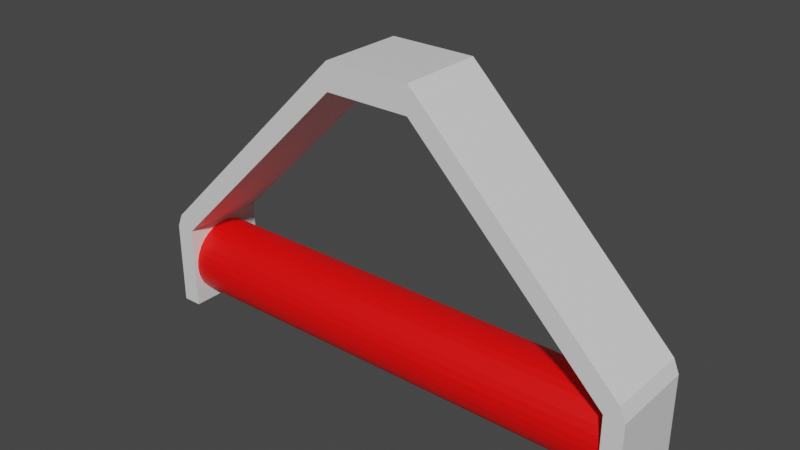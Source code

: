 # Source: mancheKlaxon.blend  (saved by Blender 3.1.7; exported with 4.5.12 LTS)
import bpy
from mathutils import Matrix  # noqa: F401  (used for matrix-valued properties, if any)

bpy.ops.wm.read_factory_settings(use_empty=True)
scene = bpy.context.scene
scene.name = 'Scene'

# ---- collections
col_collection = bpy.data.collections.new('Collection'); scene.collection.children.link(col_collection)

# ---- materials (node trees are filled in below, after node groups)
mat_handlejoint = bpy.data.materials.new('HandleJoint')
mat_handlejoint.use_transparent_shadow = False
mat_handle = bpy.data.materials.new('Handle')
mat_handle.use_transparent_shadow = False

# ---- material node trees
mat_handlejoint.use_nodes = True; mat_handlejoint.node_tree.nodes.clear()
_N = mat_handlejoint.node_tree.nodes; _L = mat_handlejoint.node_tree.links
n0 = _N.new('ShaderNodeBsdfPrincipled'); n0.name = 'Principled BSDF'; n0.location = (10, 300)
n0.distribution = 'GGX'
n0.subsurface_method = 'RANDOM_WALK_SKIN'
n0.inputs[3].default_value = 1.45
n0.inputs[27].default_value = (0.0, 0.0, 0.0, 1.0)
n0.inputs[28].default_value = 1.0
n1 = _N.new('ShaderNodeOutputMaterial'); n1.name = 'Material Output'; n1.location = (300, 300)
_L.new(n0.outputs[0], n1.inputs[0])
n1.is_active_output = True
mat_handle.use_nodes = True; mat_handle.node_tree.nodes.clear()
_N = mat_handle.node_tree.nodes; _L = mat_handle.node_tree.links
n0 = _N.new('ShaderNodeBsdfPrincipled'); n0.name = 'Principled BSDF'; n0.location = (10, 300)
n0.distribution = 'GGX'
n0.subsurface_method = 'RANDOM_WALK_SKIN'
n0.inputs[0].default_value = (1.0, 0.0, 0.0, 1.0)
n0.inputs[3].default_value = 1.45
n0.inputs[27].default_value = (0.0, 0.0, 0.0, 1.0)
n0.inputs[28].default_value = 1.0
n1 = _N.new('ShaderNodeOutputMaterial'); n1.name = 'Material Output'; n1.location = (300, 300)
_L.new(n0.outputs[0], n1.inputs[0])
n1.is_active_output = True

# ---- world
world_world = bpy.data.worlds.new('World'); scene.world = world_world
world_world.use_nodes = True; world_world.node_tree.nodes.clear()
_N = world_world.node_tree.nodes; _L = world_world.node_tree.links
n0 = _N.new('ShaderNodeOutputWorld'); n0.name = 'World Output'; n0.location = (300, 300)
n1 = _N.new('ShaderNodeBackground'); n1.name = 'Background'; n1.location = (10, 300)
n1.inputs[0].default_value = (0.05088, 0.05088, 0.05088, 1.0)
_L.new(n1.outputs[0], n0.inputs[0])
n0.is_active_output = True
world_world.color = (0.05088, 0.05088, 0.05088)
world_world.use_sun_shadow = False
world_world.sun_shadow_jitter_overblur = 0.0

# ---- meshes
me_cube_001 = bpy.data.meshes.new('Cube.001')
me_cube_001.from_pydata([(-6.6, -1.1, -7.9), (-6.6, -1.1, -5.7), (-6.1, 1.1, -7.9), (-6.454, 1.1, -5.346), (-6.6, 1.1, -7.9), (-6.6, 1.1, -5.7), (-6.1, -1.1, -7.9), (-6.1, -1.1, -5.7), (-6.454, -1.1, -5.346), (-6.1, 1.1, -5.7), (-1.454, -1.1, -0.3464), (-1.454, 1.1, -0.3464), (-1.1, 1.1, -0.7), (-1.1, -1.1, -0.7), (-1.1, -1.1, -1.788e-07), (-1.1, 1.1, -1.788e-07), (6.6, -1.1, -7.9), (6.6, -1.1, -5.7), (6.1, 1.1, -7.9), (6.454, 1.1, -5.346), (6.6, 1.1, -7.9), (6.6, 1.1, -5.7), (6.1, -1.1, -7.9), (6.1, -1.1, -5.7), (6.454, -1.1, -5.346), (6.1, 1.1, -5.7), (1.454, -1.1, -0.3464), (1.454, 1.1, -0.3464), (1.1, 1.1, -0.7), (1.1, -1.1, -0.7), (1.1, -1.1, -1.788e-07), (1.1, 1.1, -1.788e-07), (6.3, 1.0, -6.8), (-6.3, 1.0, -6.8), (6.3, 0.9808, -6.605), (-6.3, 0.9808, -6.605), (6.3, 0.9239, -6.417), (-6.3, 0.9239, -6.417), (6.3, 0.8315, -6.244), (-6.3, 0.8315, -6.244), (6.3, 0.7071, -6.093), (-6.3, 0.7071, -6.093), (6.3, 0.5556, -5.969), (-6.3, 0.5556, -5.969), (6.3, 0.3827, -5.876), (-6.3, 0.3827, -5.876), (6.3, 0.1951, -5.819), (-6.3, 0.1951, -5.819), (6.3, -1.781e-07, -5.8), (-6.3, 9.065e-08, -5.8), (6.3, -0.1951, -5.819), (-6.3, -0.1951, -5.819), (6.3, -0.3827, -5.876), (-6.3, -0.3827, -5.876), (6.3, -0.5556, -5.969), (-6.3, -0.5556, -5.969), (6.3, -0.7071, -6.093), (-6.3, -0.7071, -6.093), (6.3, -0.8315, -6.244), (-6.3, -0.8315, -6.244), (6.3, -0.9239, -6.417), (-6.3, -0.9239, -6.417), (6.3, -0.9808, -6.605), (-6.3, -0.9808, -6.605), (6.3, -1.0, -6.8), (-6.3, -1.0, -6.8), (6.3, -0.9808, -6.995), (-6.3, -0.9808, -6.995), (6.3, -0.9239, -7.183), (-6.3, -0.9239, -7.183), (6.3, -0.8315, -7.356), (-6.3, -0.8315, -7.356), (6.3, -0.7071, -7.507), (-6.3, -0.7071, -7.507), (6.3, -0.5556, -7.631), (-6.3, -0.5556, -7.631), (6.3, -0.3827, -7.724), (-6.3, -0.3827, -7.724), (6.3, -0.1951, -7.781), (-6.3, -0.1951, -7.781), (6.3, -1.224e-07, -7.8), (-6.3, 1.463e-07, -7.8), (6.3, 0.1951, -7.781), (-6.3, 0.1951, -7.781), (6.3, 0.3827, -7.724), (-6.3, 0.3827, -7.724), (6.3, 0.5556, -7.631), (-6.3, 0.5556, -7.631), (6.3, 0.7071, -7.507), (-6.3, 0.7071, -7.507), (6.3, 0.8315, -7.356), (-6.3, 0.8315, -7.356), (6.3, 0.9239, -7.183), (-6.3, 0.9239, -7.183), (6.3, 0.9808, -6.995), (-6.3, 0.9808, -6.995)], [], [(0, 1, 5, 4), (4, 5, 9, 2), (2, 9, 7, 6), (6, 7, 1, 0), (4, 2, 6, 0), (5, 1, 8, 3), (1, 7, 8), (9, 5, 3), (8, 7, 13, 10), (10, 13, 12, 11), (9, 3, 11, 12), (7, 9, 12, 13), (3, 8, 10, 11), (10, 13, 14), (12, 15, 31, 28), (12, 11, 15), (11, 10, 14, 15), (15, 14, 30, 31), (16, 20, 21, 17), (20, 18, 25, 21), (18, 22, 23, 25), (22, 16, 17, 23), (20, 16, 22, 18), (21, 19, 24, 17), (17, 24, 23), (25, 19, 21), (24, 26, 29, 23), (26, 29, 28, 27), (25, 28, 27, 19), (23, 29, 28, 25), (19, 27, 26, 24), (26, 30, 29), (14, 13, 29, 30), (28, 31, 27), (27, 31, 30, 26), (13, 12, 28, 29), (32, 33, 35, 34), (34, 35, 37, 36), (36, 37, 39, 38), (38, 39, 41, 40), (40, 41, 43, 42), (42, 43, 45, 44), (44, 45, 47, 46), (46, 47, 49, 48), (48, 49, 51, 50), (50, 51, 53, 52), (52, 53, 55, 54), (54, 55, 57, 56), (56, 57, 59, 58), (58, 59, 61, 60), (60, 61, 63, 62), (62, 63, 65, 64), (64, 65, 67, 66), (66, 67, 69, 68), (68, 69, 71, 70), (70, 71, 73, 72), (72, 73, 75, 74), (74, 75, 77, 76), (76, 77, 79, 78), (78, 79, 81, 80), (80, 81, 83, 82), (82, 83, 85, 84), (84, 85, 87, 86), (86, 87, 89, 88), (88, 89, 91, 90), (90, 91, 93, 92), (35, 33, 95, 93, 91, 89, 87, 85, 83, 81, 79, 77, 75, 73, 71, 69, 67, 65, 63, 61, 59, 57, 55, 53, 51, 49, 47, 45, 43, 41, 39, 37), (92, 93, 95, 94), (94, 95, 33, 32), (32, 34, 36, 38, 40, 42, 44, 46, 48, 50, 52, 54, 56, 58, 60, 62, 64, 66, 68, 70, 72, 74, 76, 78, 80, 82, 84, 86, 88, 90, 92, 94)])
me_cube_001.polygons.foreach_set('material_index', [0, 0, 0, 0, 0, 0, 0, 0, 0, 0, 0, 0, 0, 0, 0, 0, 0, 0, 0, 0, 0, 0, 0, 0, 0, 0, 0, 0, 0, 0, 0, 0, 0, 0, 0, 0, 1, 1, 1, 1, 1, 1, 1, 1, 1, 1, 1, 1, 1, 1, 1, 1, 1, 1, 1, 1, 1, 1, 1, 1, 1, 1, 1, 1, 1, 1, 1, 1, 1, 1])
_uv = me_cube_001.uv_layers.new(name='UVMap')
_uv.uv.foreach_set('vector', [0.375, 0.0, 0.625, 0.0, 0.625, 0.25, 0.375, 0.25, 0.375, 0.25, 0.625, 0.25, 0.625, 0.5, 0.375, 0.5, 0.375, 0.5, 0.625, 0.5, 0.625, 0.75, 0.375, 0.75, 0.375, 0.75, 0.625, 0.75, 0.625, 1.0, 0.375, 1.0, 0.125, 0.5, 0.375, 0.5, 0.375, 0.75, 0.125, 0.75, 0.625, 0.25, 0.625, 0.0, 0.625, 0.0, 0.625, 0.25, 0.625, 1.0, 0.625, 0.75, 0.625, 1.0, 0.625, 0.5, 0.625, 0.25, 0.625, 0.25, 0.625, 1.0, 0.625, 0.75, 0.625, 0.75, 0.625, 1.0, 0.625, 1.0, 0.625, 0.75, 0.625, 0.5, 0.625, 0.25, 0.625, 0.5, 0.625, 0.25, 0.625, 0.25, 0.625, 0.5, 0.625, 0.75, 0.625, 0.5, 0.625, 0.5, 0.625, 0.75, 0.625, 0.25, 0.625, 0.0, 0.625, 0.0, 0.625, 0.25, 0.625, 1.0, 0.625, 0.75, 0.625, 1.0, 0.625, 0.5, 0.625, 0.25, 0.625, 0.25, 0.625, 0.5, 0.625, 0.5, 0.625, 0.25, 0.625, 0.25, 0.625, 0.25, 0.625, 1.0, 0.625, 1.0, 0.625, 0.25, 0.625, 0.25, 0.625, 1.0, 0.625, 1.0, 0.625, 0.25, 0.375, 0.0, 0.375, 0.25, 0.625, 0.25, 0.625, 0.0, 0.375, 0.25, 0.375, 0.5, 0.625, 0.5, 0.625, 0.25, 0.375, 0.5, 0.375, 0.75, 0.625, 0.75, 0.625, 0.5, 0.375, 0.75, 0.375, 1.0, 0.625, 1.0, 0.625, 0.75, 0.125, 0.5, 0.125, 0.75, 0.375, 0.75, 0.375, 0.5, 0.625, 0.25, 0.625, 0.25, 0.625, 0.0, 0.625, 0.0, 0.625, 1.0, 0.625, 1.0, 0.625, 0.75, 0.625, 0.5, 0.625, 0.25, 0.625, 0.25, 0.625, 1.0, 0.625, 1.0, 0.625, 0.75, 0.625, 0.75, 0.625, 1.0, 0.625, 0.75, 0.625, 0.5, 0.625, 0.25, 0.625, 0.5, 0.625, 0.5, 0.625, 0.25, 0.625, 0.25, 0.625, 0.75, 0.625, 0.75, 0.625, 0.5, 0.625, 0.5, 0.625, 0.25, 0.625, 0.25, 0.625, 0.0, 0.625, 0.0, 0.625, 1.0, 0.625, 1.0, 0.625, 0.75, 0.625, 1.0, 0.625, 0.75, 0.625, 0.75, 0.625, 1.0, 0.625, 0.5, 0.625, 0.25, 0.625, 0.25, 0.625, 0.25, 0.625, 0.25, 0.625, 1.0, 0.625, 1.0, 0.625, 0.75, 0.625, 0.5, 0.625, 0.5, 0.625, 0.75, 1.0, 0.5, 1.0, 1.0, 0.9688, 1.0, 0.9688, 0.5, 0.9688, 0.5, 0.9688, 1.0, 0.9375, 1.0, 0.9375, 0.5, 0.9375, 0.5, 0.9375, 1.0, 0.9062, 1.0, 0.9062, 0.5, 0.9062, 0.5, 0.9062, 1.0, 0.875, 1.0, 0.875, 0.5, 0.875, 0.5, 0.875, 1.0, 0.8438, 1.0, 0.8438, 0.5, 0.8438, 0.5, 0.8438, 1.0, 0.8125, 1.0, 0.8125, 0.5, 0.8125, 0.5, 0.8125, 1.0, 0.7812, 1.0, 0.7812, 0.5, 0.7812, 0.5, 0.7812, 1.0, 0.75, 1.0, 0.75, 0.5, 0.75, 0.5, 0.75, 1.0, 0.7188, 1.0, 0.7188, 0.5, 0.7188, 0.5, 0.7188, 1.0, 0.6875, 1.0, 0.6875, 0.5, 0.6875, 0.5, 0.6875, 1.0, 0.6562, 1.0, 0.6562, 0.5, 0.6562, 0.5, 0.6562, 1.0, 0.625, 1.0, 0.625, 0.5, 0.625, 0.5, 0.625, 1.0, 0.5938, 1.0, 0.5938, 0.5, 0.5938, 0.5, 0.5938, 1.0, 0.5625, 1.0, 0.5625, 0.5, 0.5625, 0.5, 0.5625, 1.0, 0.5312, 1.0, 0.5312, 0.5, 0.5312, 0.5, 0.5312, 1.0, 0.5, 1.0, 0.5, 0.5, 0.5, 0.5, 0.5, 1.0, 0.4688, 1.0, 0.4688, 0.5, 0.4688, 0.5, 0.4688, 1.0, 0.4375, 1.0, 0.4375, 0.5, 0.4375, 0.5, 0.4375, 1.0, 0.4062, 1.0, 0.4062, 0.5, 0.4062, 0.5, 0.4062, 1.0, 0.375, 1.0, 0.375, 0.5, 0.375, 0.5, 0.375, 1.0, 0.3438, 1.0, 0.3438, 0.5, 0.3438, 0.5, 0.3438, 1.0, 0.3125, 1.0, 0.3125, 0.5, 0.3125, 0.5, 0.3125, 1.0, 0.2812, 1.0, 0.2812, 0.5, 0.2812, 0.5, 0.2812, 1.0, 0.25, 1.0, 0.25, 0.5, 0.25, 0.5, 0.25, 1.0, 0.2188, 1.0, 0.2188, 0.5, 0.2188, 0.5, 0.2188, 1.0, 0.1875, 1.0, 0.1875, 0.5, 0.1875, 0.5, 0.1875, 1.0, 0.1562, 1.0, 0.1562, 0.5, 0.1562, 0.5, 0.1562, 1.0, 0.125, 1.0, 0.125, 0.5, 0.125, 0.5, 0.125, 1.0, 0.09375, 1.0, 0.09375, 0.5, 0.09375, 0.5, 0.09375, 1.0, 0.0625, 1.0, 0.0625, 0.5, 0.2968, 0.4854, 0.25, 0.49, 0.2032, 0.4854, 0.1582, 0.4717, 0.1167, 0.4496, 0.08029, 0.4197, 0.05045, 0.3833, 0.02827, 0.3418, 0.01461, 0.2968, 0.01, 0.25, 0.01461, 0.2032, 0.02827, 0.1582, 0.05045, 0.1167, 0.08029, 0.08029, 0.1167, 0.05045, 0.1582, 0.02827, 0.2032, 0.01461, 0.25, 0.01, 0.2968, 0.01461, 0.3418, 0.02827, 0.3833, 0.05045, 0.4197, 0.08029, 0.4496, 0.1167, 0.4717, 0.1582, 0.4854, 0.2032, 0.49, 0.25, 0.4854, 0.2968, 0.4717, 0.3418, 0.4496, 0.3833, 0.4197, 0.4197, 0.3833, 0.4496, 0.3418, 0.4717, 0.0625, 0.5, 0.0625, 1.0, 0.03125, 1.0, 0.03125, 0.5, 0.03125, 0.5, 0.03125, 1.0, 0.0, 1.0, 0.0, 0.5, 0.75, 0.49, 0.7968, 0.4854, 0.8418, 0.4717, 0.8833, 0.4496, 0.9197, 0.4197, 0.9496, 0.3833, 0.9717, 0.3418, 0.9854, 0.2968, 0.99, 0.25, 0.9854, 0.2032, 0.9717, 0.1582, 0.9496, 0.1167, 0.9197, 0.08029, 0.8833, 0.05045, 0.8418, 0.02827, 0.7968, 0.01461, 0.75, 0.01, 0.7032, 0.01461, 0.6582, 0.02827, 0.6167, 0.05045, 0.5803, 0.08029, 0.5504, 0.1167, 0.5283, 0.1582, 0.5146, 0.2032, 0.51, 0.25, 0.5146, 0.2968, 0.5283, 0.3418, 0.5504, 0.3833, 0.5803, 0.4197, 0.6167, 0.4496, 0.6582, 0.4717, 0.7032, 0.4854])
me_cube_001.materials.append(mat_handlejoint)
me_cube_001.materials.append(mat_handle)
me_cube_001.use_remesh_fix_poles = True
me_cube_001.use_remesh_preserve_attributes = False
me_cube_001.update()

# ---- objects
ob_cube = bpy.data.objects.new('Cube', me_cube_001)

# ---- transforms, parenting, visibility, modifiers, constraints
ob_cube.location = (0.0, 0.0, 0.0)

# ---- collection membership
col_collection.objects.link(ob_cube)

# ---- scene / render settings (as saved in the file)
scene.frame_start = 1; scene.frame_end = 250; scene.frame_set(1)
scene.render.engine = 'BLENDER_EEVEE_NEXT'
scene.cycles.sampling_pattern = 'TABULATED_SOBOL'
scene.cycles.use_light_tree = False
scene.view_settings.view_transform = 'Filmic'
bpy.context.view_layer.update()

# ---- added for rendering (the .blend has no active camera and no usable light): camera, sun
cam_auto = bpy.data.cameras.new('AutoCamera')
cam_auto.lens = 50.0
cam_auto.sensor_width = 36.0
cam_auto.clip_end = 1000.0
ob_auto_camera = bpy.data.objects.new('AutoCamera', cam_auto)
scene.collection.objects.link(ob_auto_camera)
ob_auto_camera.location = (14.3779, -17.2535, 7.55235)
ob_auto_camera.rotation_euler = (1.09748, -7.21219e-08, 0.694738)
scene.camera = ob_auto_camera
light_auto_sun = bpy.data.lights.new('AutoSun', 'SUN')
light_auto_sun.energy = 3.0
light_auto_sun.angle = 0.0523599
ob_auto_sun = bpy.data.objects.new('AutoSun', light_auto_sun)
scene.collection.objects.link(ob_auto_sun)
ob_auto_sun.rotation_euler = (0.872665, 0.174533, 0.523599)
bpy.context.view_layer.update()
